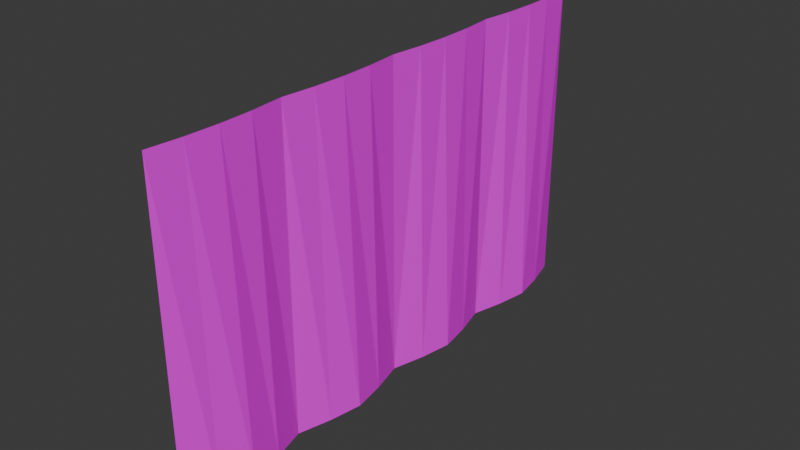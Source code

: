 # Source: curtain_closed.blend  (saved by Blender 5.1.29; exported with 4.5.12 LTS)
import bpy
from mathutils import Matrix  # noqa: F401  (used for matrix-valued properties, if any)

bpy.ops.wm.read_factory_settings(use_empty=True)
scene = bpy.context.scene
scene.name = 'Scene'

# ---- collections
col_collection = bpy.data.collections.new('Collection'); scene.collection.children.link(col_collection)

# ---- images (referenced by path relative to the original .blend; pixels are not part of the script)
import os
ASSET_DIR = os.environ.get("B2B_ASSET_DIR", "")  # directory of the original .blend (textures are referenced by path, not embedded)
HERE = os.path.dirname(os.path.abspath(__file__))  # packed textures are extracted next to this script under _unpacked/

def load_image(name, relpath, width, height, colorspace="sRGB"):
    """Load a texture the original file referenced (path relative to the .blend, or extracted next to this script)."""
    p = next((c for c in (os.path.join(HERE, relpath), os.path.join(ASSET_DIR, relpath)) if relpath and os.path.exists(c)), "")
    if p:
        img = bpy.data.images.load(p, check_existing=True)
        img.name = name
    else:  # same state as the original file: an image datablock whose file is absent (Cycles renders it pink)
        img = bpy.data.images.new(name, width, height)
        img.source = "FILE"
        img.filepath = "//" + (relpath or name)
    img.colorspace_settings.name = colorspace
    return img
img_curtain_png = load_image('curtain.png', 'curtain.png', 1024, 1024, 'sRGB')

# ---- materials (node trees are filled in below, after node groups)
mat_curtain = bpy.data.materials.new('curtain')

# ---- material node trees
mat_curtain.use_nodes = True; mat_curtain.node_tree.nodes.clear()
_N = mat_curtain.node_tree.nodes; _L = mat_curtain.node_tree.links
n0 = _N.new('ShaderNodeBsdfPrincipled'); n0.name = 'Principled BSDF'; n0.location = (-200, 100)
n0.inputs[2].default_value = 1.0
n0.inputs[3].default_value = 1.0
n1 = _N.new('ShaderNodeOutputMaterial'); n1.name = 'Material Output'; n1.location = (200, 100)
n2 = _N.new('ShaderNodeTexImage'); n2.name = 'Image Texture'; n2.location = (-490, 60)
n2.image = img_curtain_png
n2.interpolation = 'Closest'
_L.new(n0.outputs[0], n1.inputs[0])
_L.new(n2.outputs[0], n0.inputs[0])
n1.is_active_output = True

# ---- world
world_world = bpy.data.worlds.new('World'); scene.world = world_world
world_world.use_nodes = True; world_world.node_tree.nodes.clear()
_N = world_world.node_tree.nodes; _L = world_world.node_tree.links
n0 = _N.new('ShaderNodeOutputWorld'); n0.name = 'World Output'; n0.location = (200, 100)
n1 = _N.new('ShaderNodeBackground'); n1.name = 'Background'; n1.location = (-200, 100)
n1.inputs[0].default_value = (0.05088, 0.05088, 0.05088, 1.0)
_L.new(n1.outputs[0], n0.inputs[0])
n0.is_active_output = True
world_world.color = (0.05088, 0.05088, 0.05088)
world_world.sun_shadow_jitter_overblur = 0.0

# ---- meshes
me_plane_001 = bpy.data.meshes.new('Plane.001')
me_plane_001.from_pydata([(0.0, -2.5, -1.192e-07), (-2.384e-07, -2.5, 3.0), (0.0, -1.25, -1.192e-07), (-2.384e-07, -1.25, 3.0), (0.08214, -1.562, -1.192e-07), (0.1364, -1.875, -1.192e-07), (0.08214, -2.187, -1.192e-07), (0.02917, -2.187, 3.0), (0.03889, -1.875, 3.0), (0.02917, -1.562, 3.0), (0.0, -1.25, -1.192e-07), (-2.384e-07, -1.25, 3.0), (0.0, 0.0, -1.192e-07), (-2.384e-07, 0.0, 3.0), (0.08214, -0.3125, -1.192e-07), (0.1364, -0.625, -1.192e-07), (0.08214, -0.9375, -1.192e-07), (0.02917, -0.9375, 3.0), (0.03889, -0.625, 3.0), (0.02917, -0.3125, 3.0)], [], [(6, 7, 1, 0), (2, 3, 9, 4), (4, 9, 8, 5), (5, 8, 7, 6), (16, 17, 11, 10), (12, 13, 19, 14), (14, 19, 18, 15), (15, 18, 17, 16)])
_uv = me_plane_001.uv_layers.new(name='UVMap')
_uv.uv.foreach_set('vector', [0.625, 0.001457, 0.625, 0.9985, 0.5, 0.9985, 0.5, 0.001457, 1.0, 0.001457, 1.0, 0.9985, 0.875, 0.9985, 0.875, 0.001457, 0.875, 0.001457, 0.875, 0.9985, 0.75, 0.9985, 0.75, 0.001457, 0.75, 0.001457, 0.75, 0.9985, 0.625, 0.9985, 0.625, 0.001457, 1.125, 0.001457, 1.125, 0.9985, 1.0, 0.9985, 1.0, 0.001457, 1.5, 0.001457, 1.5, 0.9985, 1.375, 0.9985, 1.375, 0.001457, 1.375, 0.001457, 1.375, 0.9985, 1.25, 0.9985, 1.25, 0.001457, 1.25, 0.001457, 1.25, 0.9985, 1.125, 0.9985, 1.125, 0.001457])
me_plane_001.materials.append(mat_curtain)
me_plane_001.update()

# ---- objects
ob_curtain = bpy.data.objects.new('curtain', me_plane_001)

# ---- transforms, parenting, visibility, modifiers, constraints
ob_curtain.location = (0.0, 0.0, 0.0)
_m = ob_curtain.modifiers.new('Mirror', 'MIRROR')
_m.use_axis = (False, True, False)

# ---- collection membership
col_collection.objects.link(ob_curtain)

# ---- scene / render settings (as saved in the file)
scene.frame_start = 1; scene.frame_end = 250; scene.frame_set(1)
scene.render.engine = 'BLENDER_EEVEE_NEXT'
scene.render.bake_bias = 0.0
scene.render.bake_samples = 0
scene.cycles.sampling_pattern = 'TABULATED_SOBOL'
scene.eevee.use_volume_custom_range = False
bpy.context.view_layer.update()

# ---- added for rendering (the .blend has no active camera and no usable light): camera, sun
cam_auto = bpy.data.cameras.new('AutoCamera')
cam_auto.lens = 50.0
cam_auto.sensor_width = 36.0
cam_auto.clip_end = 1000.0
ob_auto_camera = bpy.data.objects.new('AutoCamera', cam_auto)
scene.collection.objects.link(ob_auto_camera)
ob_auto_camera.location = (5.46463, -6.4757, 5.81713)
ob_auto_camera.rotation_euler = (1.09748, -7.21219e-08, 0.694738)
scene.camera = ob_auto_camera
light_auto_sun = bpy.data.lights.new('AutoSun', 'SUN')
light_auto_sun.energy = 3.0
light_auto_sun.angle = 0.0523599
ob_auto_sun = bpy.data.objects.new('AutoSun', light_auto_sun)
scene.collection.objects.link(ob_auto_sun)
ob_auto_sun.rotation_euler = (0.872665, 0.174533, 0.523599)
bpy.context.view_layer.update()
